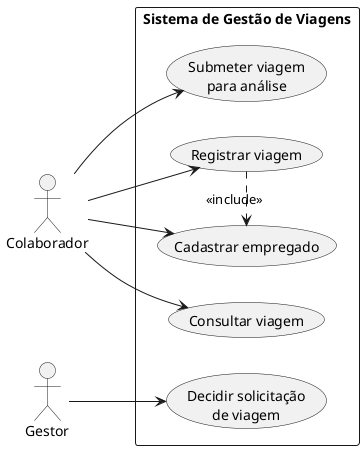

The diagram above was rendered by PlantUML. Its source (embedded in the PNG):
@startuml
left to right direction
skinparam shadowing false
skinparam packageStyle rectangle
skinparam actorStyle stickman

actor "Colaborador" as Colaborador
actor "Gestor" as Gestor

rectangle "Sistema de Gestão de Viagens" {
  usecase "Cadastrar empregado" as UC00
  usecase "Registrar viagem" as UC01
  usecase "Consultar viagem" as UC02
  usecase "Submeter viagem\npara análise" as UC03
  usecase "Decidir solicitação\nde viagem" as UC04
}

Colaborador --> UC00
Colaborador --> UC01
Colaborador --> UC02
Colaborador --> UC03
Gestor --> UC04
UC01 .> UC00 : <<include>>
@enduml